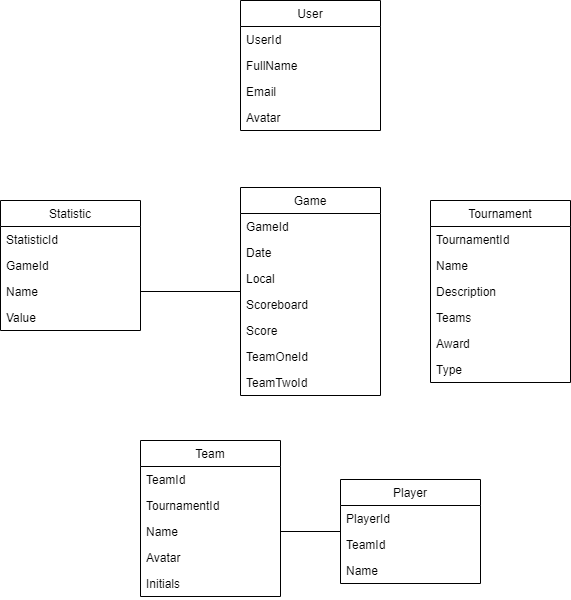

The diagram above was exported from draw.io. Its source (the exported page's mxGraphModel, read from the mxfile embedded in the PNG):
<mxGraphModel dx="1419" dy="885" grid="1" gridSize="10" guides="1" tooltips="1" connect="1" arrows="1" fold="1" page="1" pageScale="1" pageWidth="827" pageHeight="1169" math="0" shadow="0">
  <root>
    <mxCell id="WIyWlLk6GJQsqaUBKTNV-0" />
    <mxCell id="WIyWlLk6GJQsqaUBKTNV-1" parent="WIyWlLk6GJQsqaUBKTNV-0" />
    <mxCell id="LC-uy39d5sdPw8eVPny0-1" value="User" style="swimlane;fontStyle=0;childLayout=stackLayout;horizontal=1;startSize=26;fillColor=none;horizontalStack=0;resizeParent=1;resizeParentMax=0;resizeLast=0;collapsible=1;marginBottom=0;" vertex="1" parent="WIyWlLk6GJQsqaUBKTNV-1">
      <mxGeometry x="10" y="100" width="140" height="130" as="geometry" />
    </mxCell>
    <mxCell id="LC-uy39d5sdPw8eVPny0-36" value="UserId" style="text;strokeColor=none;fillColor=none;align=left;verticalAlign=top;spacingLeft=4;spacingRight=4;overflow=hidden;rotatable=0;points=[[0,0.5],[1,0.5]];portConstraint=eastwest;" vertex="1" parent="LC-uy39d5sdPw8eVPny0-1">
      <mxGeometry y="26" width="140" height="26" as="geometry" />
    </mxCell>
    <mxCell id="LC-uy39d5sdPw8eVPny0-2" value="FullName&#10;" style="text;strokeColor=none;fillColor=none;align=left;verticalAlign=top;spacingLeft=4;spacingRight=4;overflow=hidden;rotatable=0;points=[[0,0.5],[1,0.5]];portConstraint=eastwest;" vertex="1" parent="LC-uy39d5sdPw8eVPny0-1">
      <mxGeometry y="52" width="140" height="26" as="geometry" />
    </mxCell>
    <mxCell id="LC-uy39d5sdPw8eVPny0-3" value="Email" style="text;strokeColor=none;fillColor=none;align=left;verticalAlign=top;spacingLeft=4;spacingRight=4;overflow=hidden;rotatable=0;points=[[0,0.5],[1,0.5]];portConstraint=eastwest;" vertex="1" parent="LC-uy39d5sdPw8eVPny0-1">
      <mxGeometry y="78" width="140" height="26" as="geometry" />
    </mxCell>
    <mxCell id="LC-uy39d5sdPw8eVPny0-4" value="Avatar" style="text;strokeColor=none;fillColor=none;align=left;verticalAlign=top;spacingLeft=4;spacingRight=4;overflow=hidden;rotatable=0;points=[[0,0.5],[1,0.5]];portConstraint=eastwest;" vertex="1" parent="LC-uy39d5sdPw8eVPny0-1">
      <mxGeometry y="104" width="140" height="26" as="geometry" />
    </mxCell>
    <mxCell id="LC-uy39d5sdPw8eVPny0-5" value="Tournament" style="swimlane;fontStyle=0;childLayout=stackLayout;horizontal=1;startSize=26;fillColor=none;horizontalStack=0;resizeParent=1;resizeParentMax=0;resizeLast=0;collapsible=1;marginBottom=0;" vertex="1" parent="WIyWlLk6GJQsqaUBKTNV-1">
      <mxGeometry x="200" y="300" width="140" height="182" as="geometry" />
    </mxCell>
    <mxCell id="LC-uy39d5sdPw8eVPny0-37" value="TournamentId" style="text;strokeColor=none;fillColor=none;align=left;verticalAlign=top;spacingLeft=4;spacingRight=4;overflow=hidden;rotatable=0;points=[[0,0.5],[1,0.5]];portConstraint=eastwest;" vertex="1" parent="LC-uy39d5sdPw8eVPny0-5">
      <mxGeometry y="26" width="140" height="26" as="geometry" />
    </mxCell>
    <mxCell id="LC-uy39d5sdPw8eVPny0-6" value="Name" style="text;strokeColor=none;fillColor=none;align=left;verticalAlign=top;spacingLeft=4;spacingRight=4;overflow=hidden;rotatable=0;points=[[0,0.5],[1,0.5]];portConstraint=eastwest;" vertex="1" parent="LC-uy39d5sdPw8eVPny0-5">
      <mxGeometry y="52" width="140" height="26" as="geometry" />
    </mxCell>
    <mxCell id="LC-uy39d5sdPw8eVPny0-7" value="Description" style="text;strokeColor=none;fillColor=none;align=left;verticalAlign=top;spacingLeft=4;spacingRight=4;overflow=hidden;rotatable=0;points=[[0,0.5],[1,0.5]];portConstraint=eastwest;" vertex="1" parent="LC-uy39d5sdPw8eVPny0-5">
      <mxGeometry y="78" width="140" height="26" as="geometry" />
    </mxCell>
    <mxCell id="LC-uy39d5sdPw8eVPny0-8" value="Teams" style="text;strokeColor=none;fillColor=none;align=left;verticalAlign=top;spacingLeft=4;spacingRight=4;overflow=hidden;rotatable=0;points=[[0,0.5],[1,0.5]];portConstraint=eastwest;" vertex="1" parent="LC-uy39d5sdPw8eVPny0-5">
      <mxGeometry y="104" width="140" height="26" as="geometry" />
    </mxCell>
    <mxCell id="LC-uy39d5sdPw8eVPny0-11" value="Award" style="text;strokeColor=none;fillColor=none;align=left;verticalAlign=top;spacingLeft=4;spacingRight=4;overflow=hidden;rotatable=0;points=[[0,0.5],[1,0.5]];portConstraint=eastwest;" vertex="1" parent="LC-uy39d5sdPw8eVPny0-5">
      <mxGeometry y="130" width="140" height="26" as="geometry" />
    </mxCell>
    <mxCell id="LC-uy39d5sdPw8eVPny0-12" value="Type" style="text;strokeColor=none;fillColor=none;align=left;verticalAlign=top;spacingLeft=4;spacingRight=4;overflow=hidden;rotatable=0;points=[[0,0.5],[1,0.5]];portConstraint=eastwest;" vertex="1" parent="LC-uy39d5sdPw8eVPny0-5">
      <mxGeometry y="156" width="140" height="26" as="geometry" />
    </mxCell>
    <mxCell id="LC-uy39d5sdPw8eVPny0-59" style="edgeStyle=none;rounded=0;orthogonalLoop=1;jettySize=auto;html=1;entryX=1;entryY=0.5;entryDx=0;entryDy=0;startArrow=none;startFill=0;endArrow=none;endFill=0;strokeWidth=1;" edge="1" parent="WIyWlLk6GJQsqaUBKTNV-1" source="LC-uy39d5sdPw8eVPny0-13" target="LC-uy39d5sdPw8eVPny0-45">
      <mxGeometry relative="1" as="geometry" />
    </mxCell>
    <mxCell id="LC-uy39d5sdPw8eVPny0-13" value="Game" style="swimlane;fontStyle=0;childLayout=stackLayout;horizontal=1;startSize=26;fillColor=none;horizontalStack=0;resizeParent=1;resizeParentMax=0;resizeLast=0;collapsible=1;marginBottom=0;" vertex="1" parent="WIyWlLk6GJQsqaUBKTNV-1">
      <mxGeometry x="10" y="287" width="140" height="208" as="geometry" />
    </mxCell>
    <mxCell id="LC-uy39d5sdPw8eVPny0-35" value="GameId" style="text;strokeColor=none;fillColor=none;align=left;verticalAlign=top;spacingLeft=4;spacingRight=4;overflow=hidden;rotatable=0;points=[[0,0.5],[1,0.5]];portConstraint=eastwest;" vertex="1" parent="LC-uy39d5sdPw8eVPny0-13">
      <mxGeometry y="26" width="140" height="26" as="geometry" />
    </mxCell>
    <mxCell id="LC-uy39d5sdPw8eVPny0-14" value="Date" style="text;strokeColor=none;fillColor=none;align=left;verticalAlign=top;spacingLeft=4;spacingRight=4;overflow=hidden;rotatable=0;points=[[0,0.5],[1,0.5]];portConstraint=eastwest;" vertex="1" parent="LC-uy39d5sdPw8eVPny0-13">
      <mxGeometry y="52" width="140" height="26" as="geometry" />
    </mxCell>
    <mxCell id="LC-uy39d5sdPw8eVPny0-16" value="Local" style="text;strokeColor=none;fillColor=none;align=left;verticalAlign=top;spacingLeft=4;spacingRight=4;overflow=hidden;rotatable=0;points=[[0,0.5],[1,0.5]];portConstraint=eastwest;" vertex="1" parent="LC-uy39d5sdPw8eVPny0-13">
      <mxGeometry y="78" width="140" height="26" as="geometry" />
    </mxCell>
    <mxCell id="LC-uy39d5sdPw8eVPny0-17" value="Scoreboard" style="text;strokeColor=none;fillColor=none;align=left;verticalAlign=top;spacingLeft=4;spacingRight=4;overflow=hidden;rotatable=0;points=[[0,0.5],[1,0.5]];portConstraint=eastwest;" vertex="1" parent="LC-uy39d5sdPw8eVPny0-13">
      <mxGeometry y="104" width="140" height="26" as="geometry" />
    </mxCell>
    <mxCell id="LC-uy39d5sdPw8eVPny0-18" value="Score" style="text;strokeColor=none;fillColor=none;align=left;verticalAlign=top;spacingLeft=4;spacingRight=4;overflow=hidden;rotatable=0;points=[[0,0.5],[1,0.5]];portConstraint=eastwest;" vertex="1" parent="LC-uy39d5sdPw8eVPny0-13">
      <mxGeometry y="130" width="140" height="26" as="geometry" />
    </mxCell>
    <mxCell id="LC-uy39d5sdPw8eVPny0-41" value="TeamOneId" style="text;strokeColor=none;fillColor=none;align=left;verticalAlign=top;spacingLeft=4;spacingRight=4;overflow=hidden;rotatable=0;points=[[0,0.5],[1,0.5]];portConstraint=eastwest;" vertex="1" parent="LC-uy39d5sdPw8eVPny0-13">
      <mxGeometry y="156" width="140" height="26" as="geometry" />
    </mxCell>
    <mxCell id="LC-uy39d5sdPw8eVPny0-42" value="TeamTwoId" style="text;strokeColor=none;fillColor=none;align=left;verticalAlign=top;spacingLeft=4;spacingRight=4;overflow=hidden;rotatable=0;points=[[0,0.5],[1,0.5]];portConstraint=eastwest;" vertex="1" parent="LC-uy39d5sdPw8eVPny0-13">
      <mxGeometry y="182" width="140" height="26" as="geometry" />
    </mxCell>
    <mxCell id="LC-uy39d5sdPw8eVPny0-20" value="Team" style="swimlane;fontStyle=0;childLayout=stackLayout;horizontal=1;startSize=26;fillColor=none;horizontalStack=0;resizeParent=1;resizeParentMax=0;resizeLast=0;collapsible=1;marginBottom=0;" vertex="1" parent="WIyWlLk6GJQsqaUBKTNV-1">
      <mxGeometry x="-90" y="540" width="140" height="156" as="geometry" />
    </mxCell>
    <mxCell id="LC-uy39d5sdPw8eVPny0-33" value="TeamId" style="text;strokeColor=none;fillColor=none;align=left;verticalAlign=top;spacingLeft=4;spacingRight=4;overflow=hidden;rotatable=0;points=[[0,0.5],[1,0.5]];portConstraint=eastwest;" vertex="1" parent="LC-uy39d5sdPw8eVPny0-20">
      <mxGeometry y="26" width="140" height="26" as="geometry" />
    </mxCell>
    <mxCell id="LC-uy39d5sdPw8eVPny0-63" value="TournamentId" style="text;strokeColor=none;fillColor=none;align=left;verticalAlign=top;spacingLeft=4;spacingRight=4;overflow=hidden;rotatable=0;points=[[0,0.5],[1,0.5]];portConstraint=eastwest;" vertex="1" parent="LC-uy39d5sdPw8eVPny0-20">
      <mxGeometry y="52" width="140" height="26" as="geometry" />
    </mxCell>
    <mxCell id="LC-uy39d5sdPw8eVPny0-21" value="Name" style="text;strokeColor=none;fillColor=none;align=left;verticalAlign=top;spacingLeft=4;spacingRight=4;overflow=hidden;rotatable=0;points=[[0,0.5],[1,0.5]];portConstraint=eastwest;" vertex="1" parent="LC-uy39d5sdPw8eVPny0-20">
      <mxGeometry y="78" width="140" height="26" as="geometry" />
    </mxCell>
    <mxCell id="LC-uy39d5sdPw8eVPny0-22" value="Avatar" style="text;strokeColor=none;fillColor=none;align=left;verticalAlign=top;spacingLeft=4;spacingRight=4;overflow=hidden;rotatable=0;points=[[0,0.5],[1,0.5]];portConstraint=eastwest;" vertex="1" parent="LC-uy39d5sdPw8eVPny0-20">
      <mxGeometry y="104" width="140" height="26" as="geometry" />
    </mxCell>
    <mxCell id="LC-uy39d5sdPw8eVPny0-23" value="Initials" style="text;strokeColor=none;fillColor=none;align=left;verticalAlign=top;spacingLeft=4;spacingRight=4;overflow=hidden;rotatable=0;points=[[0,0.5],[1,0.5]];portConstraint=eastwest;" vertex="1" parent="LC-uy39d5sdPw8eVPny0-20">
      <mxGeometry y="130" width="140" height="26" as="geometry" />
    </mxCell>
    <mxCell id="LC-uy39d5sdPw8eVPny0-52" style="rounded=0;orthogonalLoop=1;jettySize=auto;html=1;entryX=1;entryY=0.5;entryDx=0;entryDy=0;startArrow=none;startFill=0;strokeWidth=1;endArrow=none;endFill=0;" edge="1" parent="WIyWlLk6GJQsqaUBKTNV-1" source="LC-uy39d5sdPw8eVPny0-25" target="LC-uy39d5sdPw8eVPny0-21">
      <mxGeometry relative="1" as="geometry" />
    </mxCell>
    <mxCell id="LC-uy39d5sdPw8eVPny0-25" value="Player" style="swimlane;fontStyle=0;childLayout=stackLayout;horizontal=1;startSize=26;fillColor=none;horizontalStack=0;resizeParent=1;resizeParentMax=0;resizeLast=0;collapsible=1;marginBottom=0;" vertex="1" parent="WIyWlLk6GJQsqaUBKTNV-1">
      <mxGeometry x="110" y="579" width="140" height="104" as="geometry" />
    </mxCell>
    <mxCell id="LC-uy39d5sdPw8eVPny0-26" value="PlayerId" style="text;strokeColor=none;fillColor=none;align=left;verticalAlign=top;spacingLeft=4;spacingRight=4;overflow=hidden;rotatable=0;points=[[0,0.5],[1,0.5]];portConstraint=eastwest;" vertex="1" parent="LC-uy39d5sdPw8eVPny0-25">
      <mxGeometry y="26" width="140" height="26" as="geometry" />
    </mxCell>
    <mxCell id="LC-uy39d5sdPw8eVPny0-27" value="TeamId" style="text;strokeColor=none;fillColor=none;align=left;verticalAlign=top;spacingLeft=4;spacingRight=4;overflow=hidden;rotatable=0;points=[[0,0.5],[1,0.5]];portConstraint=eastwest;" vertex="1" parent="LC-uy39d5sdPw8eVPny0-25">
      <mxGeometry y="52" width="140" height="26" as="geometry" />
    </mxCell>
    <mxCell id="LC-uy39d5sdPw8eVPny0-51" value="Name" style="text;strokeColor=none;fillColor=none;align=left;verticalAlign=top;spacingLeft=4;spacingRight=4;overflow=hidden;rotatable=0;points=[[0,0.5],[1,0.5]];portConstraint=eastwest;" vertex="1" parent="LC-uy39d5sdPw8eVPny0-25">
      <mxGeometry y="78" width="140" height="26" as="geometry" />
    </mxCell>
    <mxCell id="LC-uy39d5sdPw8eVPny0-43" value="Statistic" style="swimlane;fontStyle=0;childLayout=stackLayout;horizontal=1;startSize=26;fillColor=none;horizontalStack=0;resizeParent=1;resizeParentMax=0;resizeLast=0;collapsible=1;marginBottom=0;" vertex="1" parent="WIyWlLk6GJQsqaUBKTNV-1">
      <mxGeometry x="-230" y="300" width="140" height="130" as="geometry" />
    </mxCell>
    <mxCell id="LC-uy39d5sdPw8eVPny0-44" value="StatisticId" style="text;strokeColor=none;fillColor=none;align=left;verticalAlign=top;spacingLeft=4;spacingRight=4;overflow=hidden;rotatable=0;points=[[0,0.5],[1,0.5]];portConstraint=eastwest;" vertex="1" parent="LC-uy39d5sdPw8eVPny0-43">
      <mxGeometry y="26" width="140" height="26" as="geometry" />
    </mxCell>
    <mxCell id="LC-uy39d5sdPw8eVPny0-47" value="GameId" style="text;strokeColor=none;fillColor=none;align=left;verticalAlign=top;spacingLeft=4;spacingRight=4;overflow=hidden;rotatable=0;points=[[0,0.5],[1,0.5]];portConstraint=eastwest;" vertex="1" parent="LC-uy39d5sdPw8eVPny0-43">
      <mxGeometry y="52" width="140" height="26" as="geometry" />
    </mxCell>
    <mxCell id="LC-uy39d5sdPw8eVPny0-45" value="Name" style="text;strokeColor=none;fillColor=none;align=left;verticalAlign=top;spacingLeft=4;spacingRight=4;overflow=hidden;rotatable=0;points=[[0,0.5],[1,0.5]];portConstraint=eastwest;" vertex="1" parent="LC-uy39d5sdPw8eVPny0-43">
      <mxGeometry y="78" width="140" height="26" as="geometry" />
    </mxCell>
    <mxCell id="LC-uy39d5sdPw8eVPny0-46" value="Value" style="text;strokeColor=none;fillColor=none;align=left;verticalAlign=top;spacingLeft=4;spacingRight=4;overflow=hidden;rotatable=0;points=[[0,0.5],[1,0.5]];portConstraint=eastwest;" vertex="1" parent="LC-uy39d5sdPw8eVPny0-43">
      <mxGeometry y="104" width="140" height="26" as="geometry" />
    </mxCell>
  </root>
</mxGraphModel>